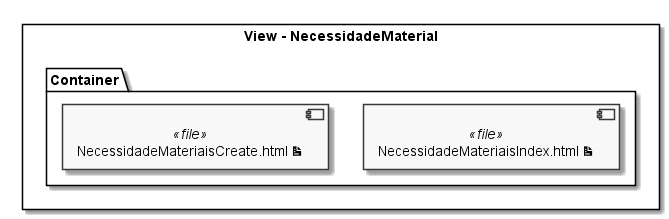

The diagram above was rendered by PlantUML. Its source (embedded in the PNG):
@startuml "Diagrama de Componentes - NecessidadeMaterial"

skinparam componentStyle uml2
skinparam monochrome true

rectangle "View - NecessidadeMaterial" {
    folder Container {
        [NecessidadeMateriaisIndex.html <&document>] <<file>>
        [NecessidadeMateriaisCreate.html <&document>] <<file>>
    }
}

@enduml